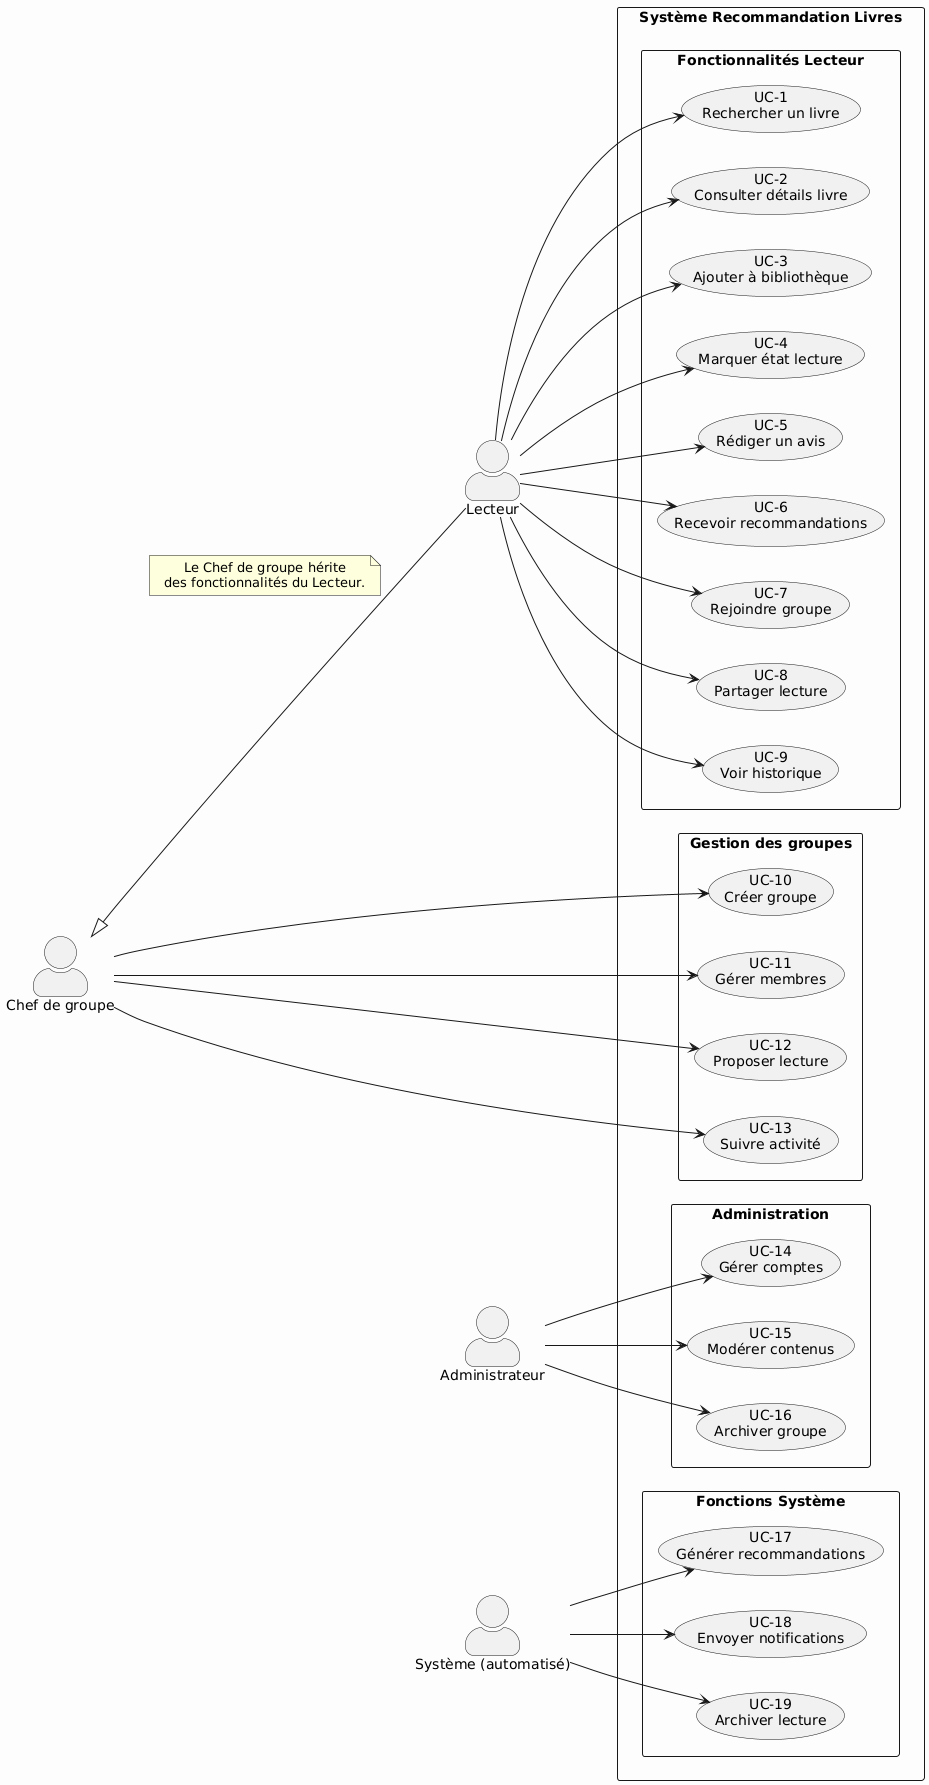

The diagram above was rendered by PlantUML. Its source (embedded in the PNG):
@startuml
skinparam packageStyle rectangle
skinparam defaultTextAlignment center
skinparam actorStyle awesome
skinparam backgroundColor #FDFDFD

left to right direction

' === Acteurs ===
actor Lecteur
actor "Chef de groupe" as Chef
actor Administrateur
actor "Système (automatisé)" as Systeme

Chef <|-- Lecteur
note on link: Le Chef de groupe hérite\ndes fonctionnalités du Lecteur.

' === Système et regroupements de cas d'utilisation ===
package "Système Recommandation Livres" {

  package "Fonctionnalités Lecteur" {
    usecase UC1 as "UC-1\nRechercher un livre"
    usecase UC2 as "UC-2\nConsulter détails livre"
    usecase UC3 as "UC-3\nAjouter à bibliothèque"
    usecase UC4 as "UC-4\nMarquer état lecture"
    usecase UC5 as "UC-5\nRédiger un avis"
    usecase UC6 as "UC-6\nRecevoir recommandations"
    usecase UC7 as "UC-7\nRejoindre groupe"
    usecase UC8 as "UC-8\nPartager lecture"
    usecase UC9 as "UC-9\nVoir historique"
  }

  package "Gestion des groupes" {
    usecase UC10 as "UC-10\nCréer groupe"
    usecase UC11 as "UC-11\nGérer membres"
    usecase UC12 as "UC-12\nProposer lecture"
    usecase UC13 as "UC-13\nSuivre activité"
  }

  package "Administration" {
    usecase UC14 as "UC-14\nGérer comptes"
    usecase UC15 as "UC-15\nModérer contenus"
    usecase UC16 as "UC-16\nArchiver groupe"
  }

  package "Fonctions Système" {
    usecase UC17 as "UC-17\nGénérer recommandations"
    usecase UC18 as "UC-18\nEnvoyer notifications"
    usecase UC19 as "UC-19\nArchiver lecture"
  }
}

' === Liens entre acteurs et cas d'utilisation ===
Lecteur --> UC1
Lecteur --> UC2
Lecteur --> UC3
Lecteur --> UC4
Lecteur --> UC5
Lecteur --> UC6
Lecteur --> UC7
Lecteur --> UC8
Lecteur --> UC9

Chef --> UC10
Chef --> UC11
Chef --> UC12
Chef --> UC13

Administrateur --> UC14
Administrateur --> UC15
Administrateur --> UC16

Systeme --> UC17
Systeme --> UC18
Systeme --> UC19
@enduml